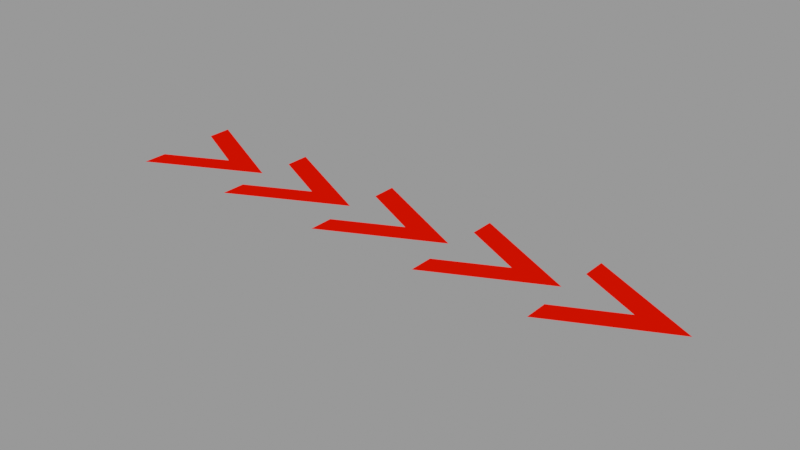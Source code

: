 # Source: arrow.blend  (saved by Blender 2.90.8; exported with 4.5.12 LTS)
import bpy
from mathutils import Matrix  # noqa: F401  (used for matrix-valued properties, if any)

bpy.ops.wm.read_factory_settings(use_empty=True)
scene = bpy.context.scene
scene.name = 'main'

# ---- images (referenced by path relative to the original .blend; pixels are not part of the script)
import os
ASSET_DIR = os.environ.get("B2B_ASSET_DIR", "")  # directory of the original .blend (textures are referenced by path, not embedded)
HERE = os.path.dirname(os.path.abspath(__file__))  # packed textures are extracted next to this script under _unpacked/

def load_image(name, relpath, width, height, colorspace="sRGB"):
    """Load a texture the original file referenced (path relative to the .blend, or extracted next to this script)."""
    p = next((c for c in (os.path.join(HERE, relpath), os.path.join(ASSET_DIR, relpath)) if relpath and os.path.exists(c)), "")
    if p:
        img = bpy.data.images.load(p, check_existing=True)
        img.name = name
    else:  # same state as the original file: an image datablock whose file is absent (Cycles renders it pink)
        img = bpy.data.images.new(name, width, height)
        img.source = "FILE"
        img.filepath = "//" + (relpath or name)
    img.colorspace_settings.name = colorspace
    return img
img_arrows_png_001 = load_image('arrows.png.001', '_unpacked/arrows.bef44a7a.png', 2000, 500, 'sRGB')

# ---- materials (node trees are filled in below, after node groups)
mat_arrows = bpy.data.materials.new('arrows')
mat_arrows.surface_render_method = 'BLENDED'
mat_arrows.blend_method = 'BLEND'
mat_arrows.use_transparent_shadow = False

# ---- node groups
ng_nodegroup_007 = bpy.data.node_groups.new('NodeGroup.007', 'ShaderNodeTree')
_s = ng_nodegroup_007.interface.new_socket(name='Color', in_out='OUTPUT', socket_type='NodeSocketColor')
_s.default_value = (0.0, 0.0, 0.0, 0.0)
_s = ng_nodegroup_007.interface.new_socket(name='Color1', in_out='INPUT', socket_type='NodeSocketColor')
_s.default_value = (0.5, 0.5, 0.5, 1.0)
_s = ng_nodegroup_007.interface.new_socket(name='Fac', in_out='INPUT', socket_type='NodeSocketFloat')
_s.subtype = 'FACTOR'
_s.default_value = 1.0
_s.min_value = 0.0
_s.max_value = 1.0
_s = ng_nodegroup_007.interface.new_socket(name='Color2', in_out='INPUT', socket_type='NodeSocketColor')
_s.default_value = (1.0, 0.005843, 0.0, 1.0)
_N = ng_nodegroup_007.nodes; _L = ng_nodegroup_007.links
n0 = _N.new('NodeGroupInput'); n0.name = 'Group Input'; n0.location = (-200, 0)
n1 = _N.new('NodeGroupOutput'); n1.name = 'Group Output'; n1.location = (190, 0)
n2 = _N.new('ShaderNodeMix'); n2.name = 'Mix'; n2.location = (0, 0)
n2.data_type = 'RGBA'
_L.new(n0.outputs[0], n2.inputs[6])
_L.new(n2.outputs[2], n1.inputs[0])
_L.new(n0.outputs[1], n2.inputs[0])
_L.new(n0.outputs[2], n2.inputs[7])
n1.is_active_output = True
ng_wear_texture_002 = bpy.data.node_groups.new('wear texture.002', 'ShaderNodeTree')
_s = ng_wear_texture_002.interface.new_socket(name='Value', in_out='OUTPUT', socket_type='NodeSocketFloat')
_s.min_value = 0.0
_s.max_value = 0.0
_s = ng_wear_texture_002.interface.new_socket(name='Vector', in_out='INPUT', socket_type='NodeSocketVector')
_s.min_value = 0.0
_s.max_value = -3.403e+38
_s = ng_wear_texture_002.interface.new_socket(name='grunge', in_out='INPUT', socket_type='NodeSocketFloat')
_s.default_value = -6.0
_s.min_value = -6.0
_s.max_value = 3.0
_s = ng_wear_texture_002.interface.new_socket(name='scale', in_out='INPUT', socket_type='NodeSocketFloat')
_s.default_value = 0.6
_s.min_value = 0.2
_s.max_value = 1.0
_s = ng_wear_texture_002.interface.new_socket(name='Location', in_out='INPUT', socket_type='NodeSocketVector')
_s.subtype = 'TRANSLATION'
_s.default_value = (1.0, 1.0, 1.0)
_s.min_value = 0.0
_s.max_value = 0.0
_N = ng_wear_texture_002.nodes; _L = ng_wear_texture_002.links
n0 = _N.new('ShaderNodeTexNoise'); n0.name = 'Musgrave Texture'; n0.location = (38, -6)
n0.width = 150
n0.normalize = False
n0.inputs[2].default_value = 0.05
n0.inputs[3].default_value = 14.0
n0.inputs[4].default_value = 1.0
n0.inputs[5].default_value = 1.73
n1 = _N.new('NodeGroupOutput'); n1.name = 'Group Output'; n1.location = (552, 0)
n2 = _N.new('ShaderNodeMath'); n2.name = 'Math.001'; n2.location = (362, -31)
n2.operation = 'SUBTRACT'
n2.use_clamp = True
n2.inputs[2].default_value = 0.0
n3 = _N.new('ShaderNodeMapping'); n3.name = 'Mapping'; n3.location = (-362, 31)
n3.width = 240
n4 = _N.new('NodeGroupInput'); n4.name = 'Group Input'; n4.location = (-817, -166)
_L.new(n4.outputs[0], n3.inputs[0])
_L.new(n2.outputs[0], n1.inputs[0])
_L.new(n3.outputs[0], n0.inputs[0])
_L.new(n0.outputs[0], n2.inputs[0])
_L.new(n4.outputs[1], n2.inputs[1])
_L.new(n4.outputs[2], n3.inputs[3])
_L.new(n4.outputs[3], n3.inputs[1])
n1.is_active_output = True

# ---- material node trees
mat_arrows.use_nodes = True; mat_arrows.node_tree.nodes.clear()
_N = mat_arrows.node_tree.nodes; _L = mat_arrows.node_tree.links
n0 = _N.new('ShaderNodeOutputMaterial'); n0.name = 'Material Output'; n0.location = (785, 307)
n1 = _N.new('ShaderNodeTexImage'); n1.name = 'Image Texture'; n1.location = (-1207, 255)
n1.image = img_arrows_png_001
n1.extension = 'CLIP'
n2 = _N.new('ShaderNodeBsdfPrincipled'); n2.name = 'Principled BSDF'; n2.location = (-144, 238)
n2.distribution = 'GGX'
n2.subsurface_method = 'BURLEY'
n2.inputs[2].default_value = 1.0
n2.inputs[3].default_value = 1.45
n2.inputs[13].default_value = 0.0
n2.inputs[27].default_value = (0.0, 0.0, 0.0, 1.0)
n2.inputs[28].default_value = 1.0
n3 = _N.new('ShaderNodeBsdfTransparent'); n3.name = 'Transparent BSDF'; n3.location = (237, 60)
n4 = _N.new('ShaderNodeGroup'); n4.name = 'Group.001'; n4.location = (-381, 220)
n4.node_tree = ng_nodegroup_007
n4.inputs[1].default_value = 1.0
n4.inputs[2].default_value = (1.0, 0.005843, 0.0, 1.0)
n5 = _N.new('ShaderNodeMixShader'); n5.name = 'Mix Shader'; n5.location = (514, 280)
n6 = _N.new('ShaderNodeTexCoord'); n6.name = 'Texture Coordinate'; n6.location = (-468, 600)
n7 = _N.new('ShaderNodeGroup'); n7.name = 'Group'; n7.location = (-179, 600)
n7.node_tree = ng_wear_texture_002
n7.inputs[1].default_value = -6.0
n7.inputs[2].default_value = 0.6
n7.inputs[3].default_value = (1.0, 1.0, 1.0)
_L.new(n2.outputs[0], n5.inputs[2])
_L.new(n1.outputs[1], n2.inputs[4])
_L.new(n3.outputs[0], n5.inputs[1])
_L.new(n1.outputs[0], n4.inputs[0])
_L.new(n4.outputs[0], n2.inputs[0])
_L.new(n5.outputs[0], n0.inputs[0])
_L.new(n6.outputs[3], n7.inputs[0])
_L.new(n7.outputs[0], n5.inputs[0])
n0.is_active_output = True

# ---- meshes
me_arrows_003 = bpy.data.meshes.new('arrows.003')
me_arrows_003.from_pydata([(-3.316, -0.829, 0.01937), (3.316, -0.829, 0.01937), (-3.316, 0.829, 0.01937), (3.316, 0.829, 0.01937)], [], [(0, 1, 3, 2)])
_uv = me_arrows_003.uv_layers.new(name='UVMap')
_uv.uv.foreach_set('vector', [0.0, 0.0, 1.0, 0.0, 1.0, 1.0, 0.0, 1.0])
me_arrows_003.materials.append(mat_arrows)
me_arrows_003.use_remesh_fix_poles = True
me_arrows_003.use_remesh_preserve_attributes = False
me_arrows_003.use_mirror_vertex_groups = False
me_arrows_003.update()

# ---- objects
ob_arrows_001 = bpy.data.objects.new('arrows.001', me_arrows_003)

# ---- transforms, parenting, visibility, modifiers, constraints
ob_arrows_001.location = (0.0, 0.0, 0.0)
ob_arrows_001.rotation_euler = (0.0, -0.0, 1.192e-07)
ob_arrows_001.display_type = 'SOLID'
ob_arrows_001.lineart.crease_threshold = 0.0

# ---- collection membership
scene.collection.objects.link(ob_arrows_001)

# ---- scene / render settings (as saved in the file)
scene.frame_start = 1; scene.frame_end = 250; scene.frame_set(1)
scene.render.engine = 'BLENDER_EEVEE_NEXT'
scene.render.image_settings.exr_codec = 'NONE'
scene.render.simplify_subdivision_render = 0
scene.render.simplify_child_particles_render = 0.0
scene.cycles.use_denoising = False
scene.cycles.samples = 128
scene.cycles.sampling_pattern = 'TABULATED_SOBOL'
scene.cycles.use_adaptive_sampling = False
scene.cycles.use_light_tree = False
scene.view_settings.view_transform = 'Filmic'
bpy.context.view_layer.update()

# ---- added for rendering (the .blend has no active camera and no usable light): camera, sun + grey world if the file has none
cam_auto = bpy.data.cameras.new('AutoCamera')
cam_auto.lens = 50.0
cam_auto.sensor_width = 36.0
cam_auto.clip_end = 1000.0
ob_auto_camera = bpy.data.objects.new('AutoCamera', cam_auto)
scene.collection.objects.link(ob_auto_camera)
ob_auto_camera.location = (6.3251, -7.59012, 5.07944)
ob_auto_camera.rotation_euler = (1.09748, -7.21219e-08, 0.694738)
scene.camera = ob_auto_camera
light_auto_sun = bpy.data.lights.new('AutoSun', 'SUN')
light_auto_sun.energy = 3.0
light_auto_sun.angle = 0.0523599
ob_auto_sun = bpy.data.objects.new('AutoSun', light_auto_sun)
scene.collection.objects.link(ob_auto_sun)
ob_auto_sun.rotation_euler = (0.872665, 0.174533, 0.523599)
if scene.world is None:
    world_auto = bpy.data.worlds.new('AutoWorld')
    world_auto.color = (0.3, 0.3, 0.3)
    scene.world = world_auto
bpy.context.view_layer.update()
